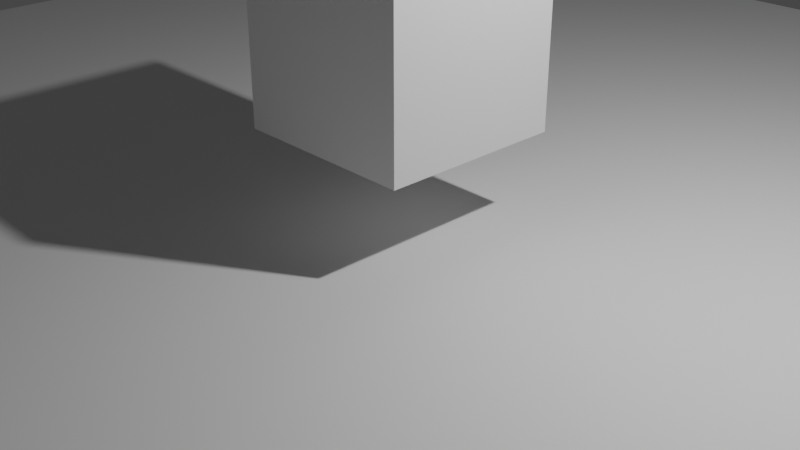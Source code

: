 # Source: PyPLR.blend  (saved by Blender 3.0.42; exported with 4.5.12 LTS)
import bpy
from mathutils import Matrix  # noqa: F401  (used for matrix-valued properties, if any)

bpy.ops.wm.read_factory_settings(use_empty=True)
scene = bpy.context.scene
scene.name = 'Scene'

# ---- collections
col_collection = bpy.data.collections.new('Collection'); scene.collection.children.link(col_collection)

# ---- materials (node trees are filled in below, after node groups)
mat_material = bpy.data.materials.new('Material')
mat_material.alpha_threshold = 0.0
mat_material.use_transparent_shadow = False
mat_material.line_color = (0.0, 0.0, 0.0, 1.0)

# ---- material node trees
mat_material.use_nodes = True; mat_material.node_tree.nodes.clear()
_N = mat_material.node_tree.nodes; _L = mat_material.node_tree.links
n0 = _N.new('ShaderNodeOutputMaterial'); n0.name = 'Material Output'; n0.location = (300, 300)
n1 = _N.new('ShaderNodeBsdfPrincipled'); n1.name = 'Principled BSDF'; n1.location = (10, 300)
n1.distribution = 'GGX'
n1.subsurface_method = 'RANDOM_WALK_SKIN'
n1.inputs[2].default_value = 0.4
n1.inputs[3].default_value = 1.45
n1.inputs[27].default_value = (0.0, 0.0, 0.0, 1.0)
n1.inputs[28].default_value = 1.0
_L.new(n1.outputs[0], n0.inputs[0])
n0.is_active_output = True

# ---- world
world_world = bpy.data.worlds.new('World'); scene.world = world_world
world_world.use_nodes = True; world_world.node_tree.nodes.clear()
_N = world_world.node_tree.nodes; _L = world_world.node_tree.links
n0 = _N.new('ShaderNodeOutputWorld'); n0.name = 'World Output'; n0.location = (300, 300)
n1 = _N.new('ShaderNodeBackground'); n1.name = 'Background'; n1.location = (10, 300)
n1.inputs[0].default_value = (0.05088, 0.05088, 0.05088, 1.0)
_L.new(n1.outputs[0], n0.inputs[0])
n0.is_active_output = True
world_world.color = (0.05088, 0.05088, 0.05088)
world_world.use_sun_shadow = False
world_world.sun_shadow_jitter_overblur = 0.0

# ---- cameras
cam_camera = bpy.data.cameras.new('Camera')
cam_camera.clip_end = 100.0
cam_camera.ortho_scale = 7.314

# ---- lights
light_light = bpy.data.lights.new('Light', 'POINT')
light_light.transmission_factor = 0.0
light_light.energy = 1000.0
light_light.shadow_soft_size = 0.1
light_light.shadow_maximum_resolution = 0.006
light_light.use_absolute_resolution = True

# ---- meshes
me_cube = bpy.data.meshes.new('Cube')
me_cube.from_pydata([(1.0, 1.0, 1.0), (1.0, 1.0, -1.0), (1.0, -1.0, 1.0), (1.0, -1.0, -1.0), (-1.0, 1.0, 1.0), (-1.0, 1.0, -1.0), (-1.0, -1.0, 1.0), (-1.0, -1.0, -1.0)], [], [(0, 4, 6, 2), (3, 2, 6, 7), (7, 6, 4, 5), (5, 1, 3, 7), (1, 0, 2, 3), (5, 4, 0, 1)])
_uv = me_cube.uv_layers.new(name='UVMap')
_uv.uv.foreach_set('vector', [0.625, 0.5, 0.875, 0.5, 0.875, 0.75, 0.625, 0.75, 0.375, 0.75, 0.625, 0.75, 0.625, 1.0, 0.375, 1.0, 0.375, 0.0, 0.625, 0.0, 0.625, 0.25, 0.375, 0.25, 0.125, 0.5, 0.375, 0.5, 0.375, 0.75, 0.125, 0.75, 0.375, 0.5, 0.625, 0.5, 0.625, 0.75, 0.375, 0.75, 0.375, 0.25, 0.625, 0.25, 0.625, 0.5, 0.375, 0.5])
me_cube.materials.append(mat_material)
me_cube.use_remesh_preserve_volume = False
me_cube.use_remesh_preserve_attributes = False
me_cube.use_mirror_vertex_groups = False
me_cube.update()
me_plane = bpy.data.meshes.new('Plane')
me_plane.from_pydata([(-1.0, -1.0, 0.0), (1.0, -1.0, 0.0), (-1.0, 1.0, 0.0), (1.0, 1.0, 0.0)], [], [(0, 1, 3, 2)])
_uv = me_plane.uv_layers.new(name='UVMap')
_uv.uv.foreach_set('vector', [0.0, 0.0, 1.0, 0.0, 1.0, 1.0, 0.0, 1.0])
me_plane.use_remesh_fix_poles = True
me_plane.use_remesh_preserve_attributes = False
me_plane.update()

# ---- objects
ob_cube = bpy.data.objects.new('Cube', me_cube)
ob_light = bpy.data.objects.new('Light', light_light)
ob_camera = bpy.data.objects.new('Camera', cam_camera)
ob_plane = bpy.data.objects.new('Plane', me_plane)

# ---- transforms, parenting, visibility, modifiers, constraints
ob_cube.location = (0.0, 0.0, 1.961)
ob_cube.lock_rotations_4d = False
ob_cube.empty_display_type = 'ARROWS'
ob_cube.lineart.crease_threshold = 0.0
ob_light.location = (4.076, 1.005, 5.904)
ob_light.rotation_euler = (0.6503, 0.05522, 1.866)
ob_light.lock_rotations_4d = False
ob_light.empty_display_type = 'ARROWS'
ob_light.color = (0.0, 0.0, 0.0, 0.0)
ob_light.lineart.crease_threshold = 0.0
ob_camera.location = (7.359, -6.926, 4.958)
ob_camera.rotation_euler = (1.109, 0.0, 0.8149)
ob_camera.lock_rotations_4d = False
ob_camera.empty_display_type = 'ARROWS'
ob_camera.color = (0.0, 0.0, 0.0, 0.0)
ob_camera.display_type = 'WIRE'
ob_camera.lineart.crease_threshold = 0.0
ob_plane.location = (0.0, 0.0, 0.0)
ob_plane.scale = (10.11, 10.11, 10.11)

# ---- collection membership
col_collection.objects.link(ob_cube)
col_collection.objects.link(ob_light)
col_collection.objects.link(ob_camera)
col_collection.objects.link(ob_plane)

# ---- scene / render settings (as saved in the file)
scene.camera = ob_camera
scene.frame_start = 1; scene.frame_end = 250; scene.frame_set(1)
scene.render.engine = 'BLENDER_EEVEE_NEXT'
scene.cycles.sampling_pattern = 'TABULATED_SOBOL'
scene.cycles.use_light_tree = False
scene.view_settings.view_transform = 'Filmic'
bpy.context.view_layer.update()

